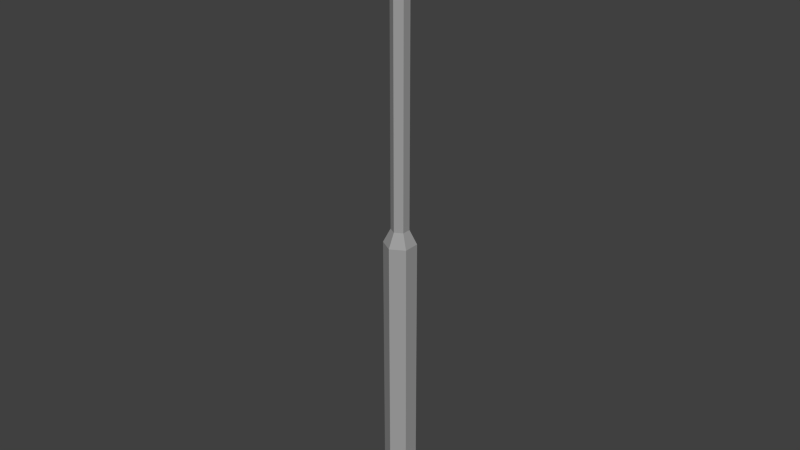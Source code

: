# Source: Parklight.blend  (saved by Blender 2.75.0; exported with 4.5.12 LTS)
import bpy
from mathutils import Matrix  # noqa: F401  (used for matrix-valued properties, if any)

bpy.ops.wm.read_factory_settings(use_empty=True)
scene = bpy.context.scene
scene.name = 'Scene'

# ---- collections
col_collection_1 = bpy.data.collections.new('Collection 1'); scene.collection.children.link(col_collection_1)

# ---- materials (node trees are filled in below, after node groups)
mat_lamppost = bpy.data.materials.new('LampPost')
mat_lamppost.alpha_threshold = 0.0
mat_lamppost.use_transparent_shadow = False
mat_lamppost.diffuse_color = (0.3506, 0.3506, 0.3506, 1.0)
mat_lamppost.roughness = 0.5
mat_lamphead = bpy.data.materials.new('LampHead')
mat_lamphead.alpha_threshold = 0.0
mat_lamphead.use_transparent_shadow = False
mat_lamphead.diffuse_color = (0.723, 0.723, 0.723, 1.0)
mat_lamphead.roughness = 0.5
mat_lamplight = bpy.data.materials.new('LampLight')
mat_lamplight.alpha_threshold = 0.0
mat_lamplight.use_transparent_shadow = False
mat_lamplight.diffuse_color = (1.0, 0.7055, 0.2501, 1.0)
mat_lamplight.roughness = 0.5

# ---- material node trees

# ---- world
world_world = bpy.data.worlds.new('World'); scene.world = world_world
world_world.color = (0.05088, 0.05088, 0.05088)
world_world.use_sun_shadow = False
world_world.sun_shadow_jitter_overblur = 0.0
world_world.cycles.sampling_method = 'MANUAL'
world_world.cycles.sample_map_resolution = 256

# ---- meshes
me_cylinder = bpy.data.meshes.new('Cylinder')
me_cylinder.from_pydata([(0.0, 0.5172, -0.04391), (-5.96e-08, 0.5172, 0.4737), (0.4479, 0.2586, -0.04391), (0.4479, 0.2586, 0.4737), (0.4479, -0.2586, -0.04391), (0.4479, -0.2586, 0.4737), (5.96e-08, -0.5172, 0.4737), (7.809e-08, -0.5172, -0.04391), (-0.4479, -0.2586, -0.04391), (-0.4479, -0.2586, 0.4737), (-0.4479, 0.2586, -0.04391), (-0.4479, 0.2586, 0.4737), (0.01182, 0.3443, 0.7661), (0.3125, 0.1708, 0.7661), (0.3125, -0.1764, 0.7661), (0.01182, -0.35, 0.7661), (-0.2888, -0.1764, 0.7661), (-0.2888, 0.1708, 0.7661), (-1.49e-08, 0.3472, 6.217), (0.3007, 0.1736, 6.217), (0.3007, -0.1736, 6.217), (4.47e-08, -0.3472, 6.217), (-0.3007, -0.1736, 6.217), (-0.3007, 0.1736, 6.217), (0.0, 0.1914, 6.529), (0.1658, 0.09571, 6.529), (0.1658, -0.09571, 6.529), (2.98e-08, -0.1914, 6.529), (-0.1658, -0.09571, 6.529), (-0.1658, 0.09571, 6.529), (6.353e-14, 0.1914, 12.39), (0.1658, 0.09571, 12.39), (0.1658, -0.09571, 12.39), (2.98e-08, -0.1914, 12.39), (-0.1658, -0.09571, 12.39), (-0.1658, 0.09571, 12.39), (-0.8122, 0.4689, 12.97), (-0.8122, -0.4689, 12.97), (2.039e-07, -0.9379, 12.97), (0.8122, -0.4689, 12.97), (0.8122, 0.4689, 12.97), (5.793e-08, 0.9379, 12.97), (-0.5454, 0.3149, 13.29), (-0.5454, -0.3149, 13.29), (1.369e-07, -0.6297, 13.29), (0.5454, -0.3149, 13.29), (0.5454, 0.3149, 13.29), (3.89e-08, 0.6297, 13.29), (6.747e-08, 1.092, 12.92), (0.946, 0.5462, 12.92), (0.946, -0.5462, 12.92), (2.375e-07, -1.092, 12.92), (-0.946, -0.5462, 12.92), (-0.946, 0.5462, 12.92)], [], [(15, 14, 20, 21), (6, 5, 14, 15), (21, 20, 26, 27), (27, 26, 32, 33), (38, 39, 50, 51), (49, 48, 47, 46), (53, 52, 43, 42), (36, 37, 52, 53), (52, 51, 44, 43), (37, 38, 51, 52), (32, 31, 40, 39), (35, 34, 37, 36), (44, 45, 46, 47, 42, 43), (48, 53, 42, 47), (40, 41, 48, 49), (39, 40, 49, 50), (30, 35, 36, 41), (33, 32, 39, 38), (41, 36, 53, 48), (50, 49, 46, 45), (51, 50, 45, 44), (31, 30, 41, 40), (0, 1, 3, 2), (2, 3, 5, 4), (4, 5, 6, 7), (7, 6, 9, 8), (8, 9, 11, 10), (10, 11, 1, 0), (0, 2, 4, 7, 8, 10), (9, 6, 15, 16), (5, 3, 13, 14), (1, 11, 17, 12), (3, 1, 12, 13), (11, 9, 16, 17), (12, 17, 23, 18), (13, 12, 18, 19), (17, 16, 22, 23), (16, 15, 21, 22), (14, 13, 19, 20), (18, 23, 29, 24), (19, 18, 24, 25), (23, 22, 28, 29), (22, 21, 27, 28), (20, 19, 25, 26), (24, 29, 35, 30), (25, 24, 30, 31), (29, 28, 34, 35), (28, 27, 33, 34), (26, 25, 31, 32), (34, 33, 38, 37)])
me_cylinder.polygons.foreach_set('material_index', [0, 0, 0, 0, 1, 1, 1, 1, 1, 1, 2, 2, 1, 1, 1, 1, 2, 2, 1, 1, 1, 2, 0, 0, 0, 0, 0, 0, 0, 0, 0, 0, 0, 0, 0, 0, 0, 0, 0, 0, 0, 0, 0, 0, 0, 0, 0, 0, 0, 2])
_uv = me_cylinder.uv_layers.new(name='UVMap')
_uv.uv.foreach_set('vector', [0.03442, 0.07067, 0.07017, 0.06659, 0.07075, 0.5025, 0.03501, 0.5066, 0.0, 0.04746, 0.05325, 0.04138, 0.07017, 0.06659, 0.03442, 0.07067, 0.03501, 0.5066, 0.07075, 0.5025, 0.08678, 0.5293, 0.06708, 0.5316, 0.06708, 0.5316, 0.08678, 0.5293, 0.08678, 0.9978, 0.06708, 1.0, 0.788, 0.3038, 0.788, 0.2277, 0.8155, 0.2214, 0.8155, 0.31, 0.6208, 0.1772, 0.426, 0.1329, 0.5085, 0.1141, 0.6208, 0.1396, 0.9061, 0.08388, 0.9061, 0.1725, 0.8155, 0.1537, 0.8155, 0.1026, 0.4535, 0.3038, 0.6208, 0.3418, 0.6208, 0.3543, 0.426, 0.31, 0.6208, 0.0, 0.8155, 0.04429, 0.7331, 0.06305, 0.6208, 0.03751, 0.6208, 0.3418, 0.788, 0.3038, 0.8155, 0.31, 0.6208, 0.3543, 0.6549, 0.258, 0.6208, 0.2502, 0.6208, 0.1897, 0.788, 0.2277, 0.5866, 0.2735, 0.6208, 0.2813, 0.6208, 0.3418, 0.4535, 0.3038, 0.7331, 0.06305, 0.7331, 0.1141, 0.6208, 0.1396, 0.5085, 0.1141, 0.5085, 0.06305, 0.6208, 0.03751, 0.426, 0.1329, 0.426, 0.04429, 0.5085, 0.06305, 0.5085, 0.1141, 0.6208, 0.1897, 0.4535, 0.2277, 0.426, 0.2214, 0.6208, 0.1772, 0.788, 0.2277, 0.6208, 0.1897, 0.6208, 0.1772, 0.8155, 0.2214, 0.5866, 0.258, 0.5866, 0.2735, 0.4535, 0.3038, 0.4535, 0.2277, 0.6549, 0.2735, 0.6549, 0.258, 0.788, 0.2277, 0.788, 0.3038, 0.4535, 0.2277, 0.4535, 0.3038, 0.426, 0.31, 0.426, 0.2214, 0.9053, 0.1772, 0.9053, 0.2657, 0.8155, 0.247, 0.8155, 0.1959, 0.8155, 0.04429, 0.8155, 0.1329, 0.7331, 0.1141, 0.7331, 0.06305, 0.6208, 0.2502, 0.5866, 0.258, 0.4535, 0.2277, 0.6208, 0.1897, 0.213, 0.006076, 0.213, 0.04746, 0.1597, 0.04138, 0.1597, 1.208e-09, 0.1597, 1.208e-09, 0.1597, 0.04138, 0.05325, 0.04138, 0.05325, 0.0, 0.05325, 0.0, 0.05325, 0.04138, 0.0, 0.04746, 0.0, 0.006076, 0.426, 0.006497, 0.426, 0.04779, 0.3727, 0.0413, 0.3727, 0.0, 0.3727, 0.0, 0.3727, 0.0413, 0.2662, 0.0413, 0.2662, 2.417e-09, 0.2662, 2.417e-09, 0.2662, 0.0413, 0.213, 0.04779, 0.213, 0.006497, 1.0, 0.06291, 0.9078, 0.08388, 0.8155, 0.06291, 0.8155, 0.02097, 0.9078, 0.0, 1.0, 0.02097, 0.3727, 0.0413, 0.426, 0.04779, 0.3915, 0.07129, 0.3558, 0.06693, 0.05325, 0.04138, 0.1597, 0.04138, 0.1417, 0.06659, 0.07017, 0.06659, 0.213, 0.04779, 0.2662, 0.0413, 0.2843, 0.06693, 0.2486, 0.07129, 0.1597, 0.04138, 0.213, 0.04746, 0.1774, 0.07067, 0.1417, 0.06659, 0.2662, 0.0413, 0.3727, 0.0413, 0.3558, 0.06693, 0.2843, 0.06693, 0.2486, 0.07129, 0.2843, 0.06693, 0.2837, 0.5016, 0.248, 0.506, 0.1417, 0.06659, 0.1774, 0.07067, 0.178, 0.5066, 0.1422, 0.5025, 0.2843, 0.06693, 0.3558, 0.06693, 0.3552, 0.5016, 0.2837, 0.5016, 0.3558, 0.06693, 0.3915, 0.07129, 0.391, 0.506, 0.3552, 0.5016, 0.07017, 0.06659, 0.1417, 0.06659, 0.1422, 0.5025, 0.07075, 0.5025, 0.248, 0.506, 0.2837, 0.5016, 0.2998, 0.5285, 0.2801, 0.5309, 0.1422, 0.5025, 0.178, 0.5066, 0.1459, 0.5316, 0.1262, 0.5293, 0.2837, 0.5016, 0.3552, 0.5016, 0.3392, 0.5285, 0.2998, 0.5285, 0.3552, 0.5016, 0.391, 0.506, 0.3589, 0.5309, 0.3392, 0.5285, 0.07075, 0.5025, 0.1422, 0.5025, 0.1262, 0.5293, 0.08678, 0.5293, 0.2801, 0.5309, 0.2998, 0.5285, 0.2998, 0.996, 0.2801, 0.9984, 0.1262, 0.5293, 0.1459, 0.5316, 0.1459, 1.0, 0.1262, 0.9978, 0.2998, 0.5285, 0.3392, 0.5285, 0.3392, 0.996, 0.2998, 0.996, 0.3392, 0.5285, 0.3589, 0.5309, 0.3589, 0.9984, 0.3392, 0.996, 0.08678, 0.5293, 0.1262, 0.5293, 0.1262, 0.9978, 0.08678, 0.9978, 0.6208, 0.2813, 0.6549, 0.2735, 0.788, 0.3038, 0.6208, 0.3418])
me_cylinder.materials.append(mat_lamppost)
me_cylinder.materials.append(mat_lamphead)
me_cylinder.materials.append(mat_lamplight)
me_cylinder.use_remesh_preserve_volume = False
me_cylinder.use_remesh_preserve_attributes = False
me_cylinder.use_mirror_vertex_groups = False
me_cylinder.update()

# ---- objects
ob_cylinder = bpy.data.objects.new('Cylinder', me_cylinder)

# ---- transforms, parenting, visibility, modifiers, constraints
ob_cylinder.location = (0.0, 0.0, 0.0)
ob_cylinder.scale = (0.279, 0.279, 0.279)
ob_cylinder.lineart.crease_threshold = 0.0

# ---- collection membership
col_collection_1.objects.link(ob_cylinder)

# ---- scene / render settings (as saved in the file)
scene.frame_start = 1; scene.frame_end = 250; scene.frame_set(52)
scene.render.engine = 'BLENDER_EEVEE_NEXT'
scene.render.resolution_percentage = 50
scene.render.dither_intensity = 0.0
scene.cycles.use_denoising = False
scene.cycles.samples = 10
scene.cycles.sampling_pattern = 'TABULATED_SOBOL'
scene.cycles.light_sampling_threshold = 0.0
scene.cycles.use_adaptive_sampling = False
scene.cycles.use_light_tree = False
scene.cycles.blur_glossy = 0.0
scene.cycles.pixel_filter_type = 'GAUSSIAN'
scene.cycles.sample_clamp_indirect = 0.0
scene.view_settings.view_transform = 'Standard'
bpy.context.view_layer.update()

# ---- added for rendering (the .blend has no active camera and no usable light): camera, sun
cam_auto = bpy.data.cameras.new('AutoCamera')
cam_auto.lens = 50.0
cam_auto.sensor_width = 36.0
cam_auto.clip_end = 1000.0
ob_auto_camera = bpy.data.objects.new('AutoCamera', cam_auto)
scene.collection.objects.link(ob_auto_camera)
ob_auto_camera.location = (3.52311, -4.22773, 4.66697)
ob_auto_camera.rotation_euler = (1.09748, -7.21219e-08, 0.694738)
scene.camera = ob_auto_camera
light_auto_sun = bpy.data.lights.new('AutoSun', 'SUN')
light_auto_sun.energy = 3.0
light_auto_sun.angle = 0.0523599
ob_auto_sun = bpy.data.objects.new('AutoSun', light_auto_sun)
scene.collection.objects.link(ob_auto_sun)
ob_auto_sun.rotation_euler = (0.872665, 0.174533, 0.523599)
bpy.context.view_layer.update()
